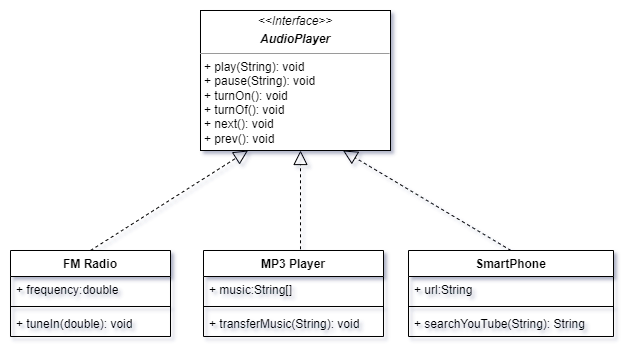

The diagram above was exported from draw.io. Its source (the exported page's mxGraphModel, read from the mxfile embedded in the PNG):
<mxGraphModel dx="1050" dy="534" grid="1" gridSize="10" guides="1" tooltips="1" connect="1" arrows="1" fold="1" page="1" pageScale="1" pageWidth="850" pageHeight="1100" math="0" shadow="0">
  <root>
    <mxCell id="0" />
    <mxCell id="1" parent="0" />
    <mxCell id="wW1TQCnJQiCobC32gnuy-1" value="&lt;p style=&quot;margin:0px;margin-top:4px;text-align:center;&quot;&gt;&lt;i&gt;&amp;lt;&amp;lt;Interface&amp;gt;&amp;gt;&lt;/i&gt;&lt;br&gt;&lt;/p&gt;&lt;p style=&quot;margin:0px;margin-top:4px;text-align:center;&quot;&gt;&lt;b&gt;&lt;i&gt;AudioPlayer&lt;/i&gt;&lt;/b&gt;&lt;/p&gt;&lt;hr size=&quot;1&quot;&gt;&lt;p style=&quot;margin:0px;margin-left:4px;&quot;&gt;+ play(String): void&lt;/p&gt;&lt;p style=&quot;border-color: var(--border-color); margin: 0px 0px 0px 4px;&quot;&gt;+ pause(String): void&lt;/p&gt;&lt;p style=&quot;margin:0px;margin-left:4px;&quot;&gt;+ turnOn(): void&lt;br&gt;&lt;/p&gt;&lt;p style=&quot;margin:0px;margin-left:4px;&quot;&gt;+ turnOf(): void&lt;br&gt;&lt;/p&gt;&lt;p style=&quot;margin:0px;margin-left:4px;&quot;&gt;+ next(): void&lt;br&gt;&lt;/p&gt;&lt;p style=&quot;margin:0px;margin-left:4px;&quot;&gt;+ prev(): void&lt;br&gt;&lt;/p&gt;" style="verticalAlign=top;align=left;overflow=fill;fontSize=12;fontFamily=Helvetica;html=1;whiteSpace=wrap;" vertex="1" parent="1">
      <mxGeometry x="220" y="10" width="190" height="140" as="geometry" />
    </mxCell>
    <mxCell id="wW1TQCnJQiCobC32gnuy-2" value="FM Radio" style="swimlane;fontStyle=1;align=center;verticalAlign=top;childLayout=stackLayout;horizontal=1;startSize=26;horizontalStack=0;resizeParent=1;resizeParentMax=0;resizeLast=0;collapsible=1;marginBottom=0;whiteSpace=wrap;html=1;" vertex="1" parent="1">
      <mxGeometry x="30" y="250" width="160" height="86" as="geometry" />
    </mxCell>
    <mxCell id="wW1TQCnJQiCobC32gnuy-3" value="+ frequency:double" style="text;strokeColor=none;fillColor=none;align=left;verticalAlign=top;spacingLeft=4;spacingRight=4;overflow=hidden;rotatable=0;points=[[0,0.5],[1,0.5]];portConstraint=eastwest;whiteSpace=wrap;html=1;" vertex="1" parent="wW1TQCnJQiCobC32gnuy-2">
      <mxGeometry y="26" width="160" height="26" as="geometry" />
    </mxCell>
    <mxCell id="wW1TQCnJQiCobC32gnuy-4" value="" style="line;strokeWidth=1;fillColor=none;align=left;verticalAlign=middle;spacingTop=-1;spacingLeft=3;spacingRight=3;rotatable=0;labelPosition=right;points=[];portConstraint=eastwest;strokeColor=inherit;" vertex="1" parent="wW1TQCnJQiCobC32gnuy-2">
      <mxGeometry y="52" width="160" height="8" as="geometry" />
    </mxCell>
    <mxCell id="wW1TQCnJQiCobC32gnuy-5" value="+ tuneIn(double): void" style="text;strokeColor=none;fillColor=none;align=left;verticalAlign=top;spacingLeft=4;spacingRight=4;overflow=hidden;rotatable=0;points=[[0,0.5],[1,0.5]];portConstraint=eastwest;whiteSpace=wrap;html=1;" vertex="1" parent="wW1TQCnJQiCobC32gnuy-2">
      <mxGeometry y="60" width="160" height="26" as="geometry" />
    </mxCell>
    <mxCell id="wW1TQCnJQiCobC32gnuy-6" value="MP3 Player" style="swimlane;fontStyle=1;align=center;verticalAlign=top;childLayout=stackLayout;horizontal=1;startSize=26;horizontalStack=0;resizeParent=1;resizeParentMax=0;resizeLast=0;collapsible=1;marginBottom=0;whiteSpace=wrap;html=1;" vertex="1" parent="1">
      <mxGeometry x="223" y="250" width="180" height="86" as="geometry" />
    </mxCell>
    <mxCell id="wW1TQCnJQiCobC32gnuy-7" value="+ music:String[]" style="text;strokeColor=none;fillColor=none;align=left;verticalAlign=top;spacingLeft=4;spacingRight=4;overflow=hidden;rotatable=0;points=[[0,0.5],[1,0.5]];portConstraint=eastwest;whiteSpace=wrap;html=1;" vertex="1" parent="wW1TQCnJQiCobC32gnuy-6">
      <mxGeometry y="26" width="180" height="26" as="geometry" />
    </mxCell>
    <mxCell id="wW1TQCnJQiCobC32gnuy-8" value="" style="line;strokeWidth=1;fillColor=none;align=left;verticalAlign=middle;spacingTop=-1;spacingLeft=3;spacingRight=3;rotatable=0;labelPosition=right;points=[];portConstraint=eastwest;strokeColor=inherit;" vertex="1" parent="wW1TQCnJQiCobC32gnuy-6">
      <mxGeometry y="52" width="180" height="8" as="geometry" />
    </mxCell>
    <mxCell id="wW1TQCnJQiCobC32gnuy-9" value="+ transferMusic(String): void" style="text;strokeColor=none;fillColor=none;align=left;verticalAlign=top;spacingLeft=4;spacingRight=4;overflow=hidden;rotatable=0;points=[[0,0.5],[1,0.5]];portConstraint=eastwest;whiteSpace=wrap;html=1;" vertex="1" parent="wW1TQCnJQiCobC32gnuy-6">
      <mxGeometry y="60" width="180" height="26" as="geometry" />
    </mxCell>
    <mxCell id="wW1TQCnJQiCobC32gnuy-10" value="SmartPhone" style="swimlane;fontStyle=1;align=center;verticalAlign=top;childLayout=stackLayout;horizontal=1;startSize=26;horizontalStack=0;resizeParent=1;resizeParentMax=0;resizeLast=0;collapsible=1;marginBottom=0;whiteSpace=wrap;html=1;" vertex="1" parent="1">
      <mxGeometry x="428" y="250" width="205" height="86" as="geometry" />
    </mxCell>
    <mxCell id="wW1TQCnJQiCobC32gnuy-11" value="+ url:String" style="text;strokeColor=none;fillColor=none;align=left;verticalAlign=top;spacingLeft=4;spacingRight=4;overflow=hidden;rotatable=0;points=[[0,0.5],[1,0.5]];portConstraint=eastwest;whiteSpace=wrap;html=1;" vertex="1" parent="wW1TQCnJQiCobC32gnuy-10">
      <mxGeometry y="26" width="205" height="26" as="geometry" />
    </mxCell>
    <mxCell id="wW1TQCnJQiCobC32gnuy-12" value="" style="line;strokeWidth=1;fillColor=none;align=left;verticalAlign=middle;spacingTop=-1;spacingLeft=3;spacingRight=3;rotatable=0;labelPosition=right;points=[];portConstraint=eastwest;strokeColor=inherit;" vertex="1" parent="wW1TQCnJQiCobC32gnuy-10">
      <mxGeometry y="52" width="205" height="8" as="geometry" />
    </mxCell>
    <mxCell id="wW1TQCnJQiCobC32gnuy-13" value="+ searchYouTube(String): String" style="text;strokeColor=none;fillColor=none;align=left;verticalAlign=top;spacingLeft=4;spacingRight=4;overflow=hidden;rotatable=0;points=[[0,0.5],[1,0.5]];portConstraint=eastwest;whiteSpace=wrap;html=1;" vertex="1" parent="wW1TQCnJQiCobC32gnuy-10">
      <mxGeometry y="60" width="205" height="26" as="geometry" />
    </mxCell>
    <mxCell id="wW1TQCnJQiCobC32gnuy-14" value="" style="endArrow=block;dashed=1;endFill=0;endSize=12;html=1;rounded=0;exitX=0.5;exitY=0;exitDx=0;exitDy=0;entryX=0.25;entryY=1;entryDx=0;entryDy=0;" edge="1" parent="1" source="wW1TQCnJQiCobC32gnuy-2" target="wW1TQCnJQiCobC32gnuy-1">
      <mxGeometry width="160" relative="1" as="geometry">
        <mxPoint x="190" y="200" as="sourcePoint" />
        <mxPoint x="350" y="200" as="targetPoint" />
      </mxGeometry>
    </mxCell>
    <mxCell id="wW1TQCnJQiCobC32gnuy-15" value="" style="endArrow=block;dashed=1;endFill=0;endSize=12;html=1;rounded=0;exitX=0.539;exitY=-0.014;exitDx=0;exitDy=0;exitPerimeter=0;" edge="1" parent="1" source="wW1TQCnJQiCobC32gnuy-6">
      <mxGeometry width="160" relative="1" as="geometry">
        <mxPoint x="120" y="260" as="sourcePoint" />
        <mxPoint x="320" y="150" as="targetPoint" />
      </mxGeometry>
    </mxCell>
    <mxCell id="wW1TQCnJQiCobC32gnuy-16" value="" style="endArrow=block;dashed=1;endFill=0;endSize=12;html=1;rounded=0;exitX=0.5;exitY=0;exitDx=0;exitDy=0;entryX=0.75;entryY=1;entryDx=0;entryDy=0;" edge="1" parent="1" source="wW1TQCnJQiCobC32gnuy-10" target="wW1TQCnJQiCobC32gnuy-1">
      <mxGeometry width="160" relative="1" as="geometry">
        <mxPoint x="325" y="260" as="sourcePoint" />
        <mxPoint x="320" y="150" as="targetPoint" />
      </mxGeometry>
    </mxCell>
  </root>
</mxGraphModel>